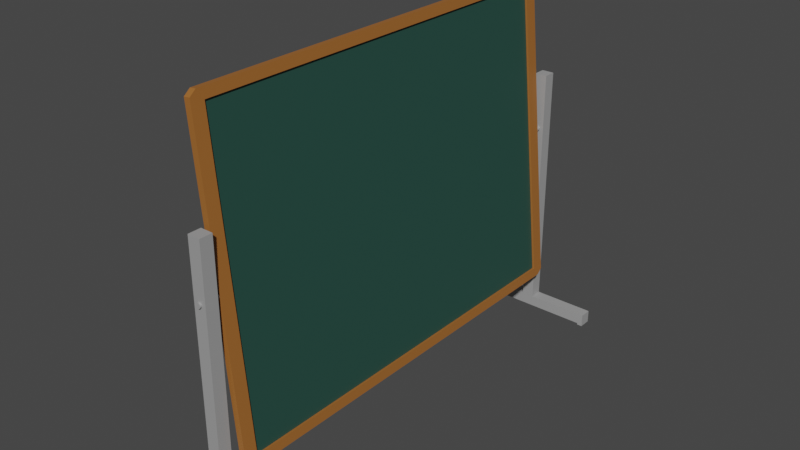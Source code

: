# Source: Lavagna.blend  (saved by Blender 3.3.6; exported with 4.5.12 LTS)
import bpy
from mathutils import Matrix  # noqa: F401  (used for matrix-valued properties, if any)

bpy.ops.wm.read_factory_settings(use_empty=True)
scene = bpy.context.scene
scene.name = 'Scene'

# ---- collections
col_collection = bpy.data.collections.new('Collection'); scene.collection.children.link(col_collection)

# ---- materials (node trees are filled in below, after node groups)
mat_legno = bpy.data.materials.new('Legno')
mat_legno.use_transparent_shadow = False
mat_grigio = bpy.data.materials.new('Grigio')
mat_grigio.use_transparent_shadow = False
mat_lavagna = bpy.data.materials.new('Lavagna')
mat_lavagna.alpha_threshold = 0.0
mat_lavagna.use_transparent_shadow = False
mat_lavagna.roughness = 0.5
mat_lavagna.line_color = (0.0, 0.0, 0.0, 1.0)

# ---- material node trees
mat_legno.use_nodes = True; mat_legno.node_tree.nodes.clear()
_N = mat_legno.node_tree.nodes; _L = mat_legno.node_tree.links
n0 = _N.new('ShaderNodeBsdfPrincipled'); n0.name = 'Principled BSDF'; n0.location = (10, 300)
n0.distribution = 'GGX'
n0.subsurface_method = 'RANDOM_WALK_SKIN'
n0.inputs[0].default_value = (0.3564, 0.1329, 0.02843, 1.0)
n0.inputs[3].default_value = 1.45
n0.inputs[27].default_value = (0.0, 0.0, 0.0, 1.0)
n0.inputs[28].default_value = 1.0
n1 = _N.new('ShaderNodeOutputMaterial'); n1.name = 'Material Output'; n1.location = (300, 300)
_L.new(n0.outputs[0], n1.inputs[0])
n1.is_active_output = True
mat_grigio.use_nodes = True; mat_grigio.node_tree.nodes.clear()
_N = mat_grigio.node_tree.nodes; _L = mat_grigio.node_tree.links
n0 = _N.new('ShaderNodeBsdfPrincipled'); n0.name = 'Principled BSDF'; n0.location = (10, 300)
n0.distribution = 'GGX'
n0.subsurface_method = 'RANDOM_WALK_SKIN'
n0.inputs[0].default_value = (0.3467, 0.3467, 0.3467, 1.0)
n0.inputs[3].default_value = 1.45
n0.inputs[27].default_value = (0.0, 0.0, 0.0, 1.0)
n0.inputs[28].default_value = 1.0
n1 = _N.new('ShaderNodeOutputMaterial'); n1.name = 'Material Output'; n1.location = (300, 300)
_L.new(n0.outputs[0], n1.inputs[0])
n1.is_active_output = True
mat_lavagna.use_nodes = True; mat_lavagna.node_tree.nodes.clear()
_N = mat_lavagna.node_tree.nodes; _L = mat_lavagna.node_tree.links
n0 = _N.new('ShaderNodeOutputMaterial'); n0.name = 'Material Output'; n0.location = (300, 300)
n1 = _N.new('ShaderNodeBsdfPrincipled'); n1.name = 'Principled BSDF'; n1.location = (10, 300)
n1.distribution = 'GGX'
n1.subsurface_method = 'RANDOM_WALK_SKIN'
n1.inputs[0].default_value = (0.02029, 0.07227, 0.05613, 1.0)
n1.inputs[3].default_value = 1.45
n1.inputs[27].default_value = (0.0, 0.0, 0.0, 1.0)
n1.inputs[28].default_value = 1.0
_L.new(n1.outputs[0], n0.inputs[0])
n0.is_active_output = True

# ---- world
world_world = bpy.data.worlds.new('World'); scene.world = world_world
world_world.use_nodes = True; world_world.node_tree.nodes.clear()
_N = world_world.node_tree.nodes; _L = world_world.node_tree.links
n0 = _N.new('ShaderNodeOutputWorld'); n0.name = 'World Output'; n0.location = (300, 300)
n1 = _N.new('ShaderNodeBackground'); n1.name = 'Background'; n1.location = (10, 300)
n1.inputs[0].default_value = (0.05088, 0.05088, 0.05088, 1.0)
_L.new(n1.outputs[0], n0.inputs[0])
n0.is_active_output = True
world_world.color = (0.05088, 0.05088, 0.05088)
world_world.use_sun_shadow = False
world_world.sun_shadow_jitter_overblur = 0.0

# ---- meshes
me_cube_001 = bpy.data.meshes.new('Cube.001')
me_cube_001.from_pydata([(0.07077, -1.274, -0.9513), (-0.109, -1.274, 0.9477), (0.07077, 1.274, -0.9513), (-0.109, 1.274, 0.9477), (0.109, -1.274, -0.9477), (-0.07077, -1.274, 0.9513), (0.109, 1.274, -0.9477), (-0.07077, 1.274, 0.9513), (0.08429, 1.274, -0.95), (0.08429, -1.274, -0.95), (-0.09545, -1.274, 0.949), (-0.09545, 1.274, 0.949), (-0.08429, 1.274, 0.95), (0.09545, 1.274, -0.949), (0.09545, -1.274, -0.949), (-0.08429, -1.274, 0.95), (0.07373, 1.356, -0.9825), (0.0766, 1.315, -1.013), (0.07457, 1.327, -0.9914), (0.0766, -1.315, -1.013), (0.07373, -1.356, -0.9825), (0.07457, -1.327, -0.9914), (-0.1119, -1.356, 0.9789), (-0.1148, -1.315, 1.009), (-0.1128, -1.327, 0.9878), (-0.1148, 1.315, 1.009), (-0.1119, 1.356, 0.9789), (-0.1128, 1.327, 0.9878), (-0.07373, 1.356, 0.9825), (-0.0766, 1.315, 1.013), (-0.07457, 1.327, 0.9914), (0.1148, 1.315, -1.009), (0.1119, 1.356, -0.9789), (0.1128, 1.327, -0.9878), (0.1119, -1.356, -0.9789), (0.1148, -1.315, -1.009), (0.1128, -1.327, -0.9878), (-0.0766, -1.315, 1.013), (-0.07373, -1.356, 0.9825), (-0.07457, -1.327, 0.9914)], [], [(1, 3, 11, 10), (17, 31, 35, 19), (7, 5, 15, 12), (3, 1, 24, 23, 25, 27), (2, 3, 27, 26, 16, 18), (7, 6, 33, 32, 28, 30), (16, 26, 28, 32), (34, 38, 22, 20), (29, 25, 23, 37), (1, 0, 21, 20, 22, 24), (5, 7, 30, 29, 37, 39), (4, 5, 39, 38, 34, 36), (6, 4, 36, 35, 31, 33), (2, 0, 9, 8), (3, 2, 8, 11), (0, 1, 10, 9), (6, 7, 12, 13), (5, 4, 14, 15), (4, 6, 13, 14), (16, 17, 18), (19, 20, 21), (22, 23, 24), (25, 26, 27), (28, 29, 30), (31, 32, 33), (34, 35, 36), (37, 38, 39), (31, 17, 16, 32), (25, 29, 28, 26), (19, 35, 34, 20), (37, 23, 22, 38), (0, 2, 18, 17, 19, 21)])
_uv = me_cube_001.uv_layers.new(name='UVMap')
_uv.uv.foreach_set('vector', [0.6174, 0.007611, 0.6174, 0.2424, 0.6174, 0.2424, 0.6174, 0.007611, 0.125, 0.5037, 0.375, 0.5037, 0.375, 0.7462, 0.125, 0.7462, 0.6174, 0.5076, 0.6174, 0.7424, 0.6174, 0.7424, 0.6174, 0.5076, 0.6174, 0.2424, 0.6174, 0.007611, 0.6223, 0.002652, 0.625, 0.00375, 0.625, 0.2463, 0.6223, 0.2473, 0.3826, 0.2424, 0.6174, 0.2424, 0.6223, 0.2473, 0.6213, 0.25, 0.3787, 0.25, 0.3777, 0.2473, 0.6174, 0.5076, 0.3826, 0.5076, 0.3777, 0.5027, 0.3787, 0.5, 0.6213, 0.5, 0.6223, 0.5027, 0.3787, 0.25, 0.6213, 0.25, 0.6213, 0.5, 0.3787, 0.5, 0.3787, 0.75, 0.6213, 0.75, 0.6213, 1.0, 0.3787, 1.0, 0.625, 0.5037, 0.875, 0.5037, 0.875, 0.7462, 0.625, 0.7462, 0.6174, 0.007611, 0.3826, 0.007611, 0.3777, 0.002652, 0.3787, 0.0, 0.6213, 0.0, 0.6223, 0.002652, 0.6174, 0.7424, 0.6174, 0.5076, 0.6223, 0.5027, 0.625, 0.5037, 0.625, 0.7462, 0.6223, 0.7473, 0.3826, 0.7424, 0.6174, 0.7424, 0.6223, 0.7473, 0.6213, 0.75, 0.3787, 0.75, 0.3777, 0.7473, 0.3826, 0.5076, 0.3826, 0.7424, 0.3777, 0.7473, 0.375, 0.7462, 0.375, 0.5037, 0.3777, 0.5027, 0.3826, 0.2424, 0.3826, 0.007611, 0.3826, 0.007611, 0.3826, 0.2424, 0.6174, 0.2424, 0.3826, 0.2424, 0.3826, 0.2424, 0.6174, 0.2424, 0.3826, 0.007611, 0.6174, 0.007611, 0.6174, 0.007611, 0.3826, 0.007611, 0.3826, 0.5076, 0.6174, 0.5076, 0.6174, 0.5076, 0.3826, 0.5076, 0.6174, 0.7424, 0.3826, 0.7424, 0.3826, 0.7424, 0.6174, 0.7424, 0.3826, 0.7424, 0.3826, 0.5076, 0.3826, 0.5076, 0.3826, 0.7424, 0.125, 0.5, 0.125, 0.5037, 0.125, 0.5027, 0.3769, 0.001875, 0.3787, 0.0, 0.3777, 0.002652, 0.6231, 0.001875, 0.625, 0.00375, 0.6223, 0.002652, 0.6231, 0.2481, 0.6213, 0.25, 0.6223, 0.2473, 0.6231, 0.5019, 0.625, 0.5037, 0.6223, 0.5027, 0.375, 0.5037, 0.375, 0.5, 0.375, 0.5027, 0.375, 0.75, 0.375, 0.7462, 0.375, 0.7473, 0.625, 0.75, 0.6213, 0.75, 0.6223, 0.75, 0.375, 0.5037, 0.125, 0.5037, 0.125, 0.5, 0.375, 0.5, 0.625, 0.25, 0.625, 0.5, 0.6213, 0.5, 0.6213, 0.25, 0.125, 0.7462, 0.375, 0.7462, 0.375, 0.75, 0.125, 0.75, 0.625, 0.75, 0.625, 1.0, 0.6213, 1.0, 0.6213, 0.75, 0.3826, 0.007611, 0.3826, 0.2424, 0.3777, 0.2473, 0.375, 0.2463, 0.375, 0.00375, 0.3777, 0.002652])
me_cube_001.materials.append(mat_legno)
me_cube_001.update()
me_cylinder = bpy.data.meshes.new('Cylinder')
me_cylinder.from_pydata([(-1.502e-16, -1.313, 1.34), (-1.502e-16, -1.475, 1.34), (0.003183, -1.313, 1.339), (0.003183, -1.475, 1.339), (0.006243, -1.313, 1.339), (0.006243, -1.475, 1.339), (0.009063, -1.313, 1.337), (0.009063, -1.475, 1.337), (0.01154, -1.313, 1.335), (0.01154, -1.475, 1.335), (0.01356, -1.313, 1.332), (0.01356, -1.475, 1.332), (0.01507, -1.313, 1.33), (0.01507, -1.475, 1.33), (0.016, -1.313, 1.327), (0.016, -1.475, 1.327), (0.01631, -1.313, 1.323), (0.01631, -1.475, 1.323), (0.016, -1.313, 1.32), (0.016, -1.475, 1.32), (0.01507, -1.313, 1.317), (0.01507, -1.475, 1.317), (0.01356, -1.313, 1.314), (0.01356, -1.475, 1.314), (0.01154, -1.313, 1.312), (0.01154, -1.475, 1.312), (0.009063, -1.313, 1.31), (0.009063, -1.475, 1.31), (0.006243, -1.313, 1.308), (0.006243, -1.475, 1.308), (0.003183, -1.313, 1.307), (0.003183, -1.475, 1.307), (-1.502e-16, -1.313, 1.307), (-1.502e-16, -1.475, 1.307), (-0.003183, -1.313, 1.307), (-0.003183, -1.475, 1.307), (-0.006243, -1.313, 1.308), (-0.006243, -1.475, 1.308), (-0.009063, -1.313, 1.31), (-0.009063, -1.475, 1.31), (-0.01154, -1.313, 1.312), (-0.01154, -1.475, 1.312), (-0.01356, -1.313, 1.314), (-0.01356, -1.475, 1.314), (-0.01507, -1.313, 1.317), (-0.01507, -1.475, 1.317), (-0.016, -1.313, 1.32), (-0.016, -1.475, 1.32), (-0.01631, -1.313, 1.323), (-0.01631, -1.475, 1.323), (-0.016, -1.313, 1.327), (-0.016, -1.475, 1.327), (-0.01507, -1.313, 1.33), (-0.01507, -1.475, 1.33), (-0.01356, -1.313, 1.332), (-0.01356, -1.475, 1.332), (-0.01154, -1.313, 1.335), (-0.01154, -1.475, 1.335), (-0.009063, -1.313, 1.337), (-0.009063, -1.475, 1.337), (-0.006243, -1.313, 1.339), (-0.006243, -1.475, 1.339), (-0.003183, -1.313, 1.339), (-0.003183, -1.475, 1.339), (-0.03972, -1.463, 0.009855), (-0.03972, -1.463, 1.686), (-0.03972, -1.383, 0.009855), (-0.03972, -1.383, 1.686), (0.03972, -1.463, 0.009855), (0.03972, -1.463, 1.686), (0.03972, -1.383, 0.009855), (0.03972, -1.383, 1.686), (-0.03972, -1.463, 0.08016), (-0.03972, -1.383, 0.08016), (0.03972, -1.383, 0.08016), (0.03972, -1.463, 0.08016), (0.4414, -1.383, 0.08016), (0.4414, -1.383, 0.009855), (0.4414, -1.463, 0.009855), (0.4414, -1.463, 0.08016), (-0.4414, -1.383, 0.009855), (-0.4414, -1.463, 0.009855), (-0.4414, -1.383, 0.08016), (-0.4414, -1.463, 0.08016), (-0.4074, -1.463, 0.009855), (-0.4074, -1.383, 0.009855), (-0.4074, -1.383, 0.08016), (-0.4074, -1.463, 0.08016), (0.4074, -1.463, 0.009855), (0.4074, -1.463, 0.08016), (0.4074, -1.383, 0.009855), (0.4074, -1.383, 0.08016), (0.4414, -1.463, -0.0007026), (0.4414, -1.383, -0.0007026), (0.4074, -1.463, -0.0007026), (0.4074, -1.383, -0.0007026), (-0.4414, -1.383, -0.0007026), (-0.4414, -1.463, -0.0007026), (-0.4074, -1.463, -0.0007026), (-0.4074, -1.383, -0.0007026), (-0.03972, -1.463, 1.357), (-0.03972, -1.383, 1.357), (0.03972, -1.383, 1.357), (0.03972, -1.463, 1.357), (-0.03972, -1.383, 1.289), (0.03972, -1.383, 1.289), (0.03972, -1.463, 1.289), (-0.03972, -1.463, 1.289), (-1.502e-16, 1.319, 1.34), (-1.502e-16, 1.48, 1.34), (0.003183, 1.319, 1.339), (0.003183, 1.48, 1.339), (0.006243, 1.319, 1.339), (0.006243, 1.48, 1.339), (0.009063, 1.319, 1.337), (0.009063, 1.48, 1.337), (0.01154, 1.319, 1.335), (0.01154, 1.48, 1.335), (0.01356, 1.319, 1.332), (0.01356, 1.48, 1.332), (0.01507, 1.319, 1.33), (0.01507, 1.48, 1.33), (0.016, 1.319, 1.327), (0.016, 1.48, 1.327), (0.01631, 1.319, 1.323), (0.01631, 1.48, 1.323), (0.016, 1.319, 1.32), (0.016, 1.48, 1.32), (0.01507, 1.319, 1.317), (0.01507, 1.48, 1.317), (0.01356, 1.319, 1.314), (0.01356, 1.48, 1.314), (0.01154, 1.319, 1.312), (0.01154, 1.48, 1.312), (0.009063, 1.319, 1.31), (0.009063, 1.48, 1.31), (0.006243, 1.319, 1.308), (0.006243, 1.48, 1.308), (0.003183, 1.319, 1.307), (0.003183, 1.48, 1.307), (-1.502e-16, 1.319, 1.307), (-1.502e-16, 1.48, 1.307), (-0.003183, 1.319, 1.307), (-0.003183, 1.48, 1.307), (-0.006243, 1.319, 1.308), (-0.006243, 1.48, 1.308), (-0.009063, 1.319, 1.31), (-0.009063, 1.48, 1.31), (-0.01154, 1.319, 1.312), (-0.01154, 1.48, 1.312), (-0.01356, 1.319, 1.314), (-0.01356, 1.48, 1.314), (-0.01507, 1.319, 1.317), (-0.01507, 1.48, 1.317), (-0.016, 1.319, 1.32), (-0.016, 1.48, 1.32), (-0.01631, 1.319, 1.323), (-0.01631, 1.48, 1.323), (-0.016, 1.319, 1.327), (-0.016, 1.48, 1.327), (-0.01507, 1.319, 1.33), (-0.01507, 1.48, 1.33), (-0.01356, 1.319, 1.332), (-0.01356, 1.48, 1.332), (-0.01154, 1.319, 1.335), (-0.01154, 1.48, 1.335), (-0.009063, 1.319, 1.337), (-0.009063, 1.48, 1.337), (-0.006243, 1.319, 1.339), (-0.006243, 1.48, 1.339), (-0.003183, 1.319, 1.339), (-0.003183, 1.48, 1.339), (-0.03972, 1.469, 0.009856), (-0.03972, 1.469, 1.686), (-0.03972, 1.389, 0.009856), (-0.03972, 1.389, 1.686), (0.03972, 1.469, 0.009856), (0.03972, 1.469, 1.686), (0.03972, 1.389, 0.009856), (0.03972, 1.389, 1.686), (-0.03972, 1.469, 0.08016), (-0.03972, 1.389, 0.08016), (0.03972, 1.389, 0.08016), (0.03972, 1.469, 0.08016), (0.4414, 1.389, 0.08016), (0.4414, 1.389, 0.009856), (0.4414, 1.469, 0.009856), (0.4414, 1.469, 0.08016), (-0.4414, 1.389, 0.009856), (-0.4414, 1.469, 0.009856), (-0.4414, 1.389, 0.08016), (-0.4414, 1.469, 0.08016), (-0.4074, 1.469, 0.009856), (-0.4074, 1.389, 0.009856), (-0.4074, 1.389, 0.08016), (-0.4074, 1.469, 0.08016), (0.4074, 1.469, 0.009856), (0.4074, 1.469, 0.08016), (0.4074, 1.389, 0.009856), (0.4074, 1.389, 0.08016), (0.4414, 1.469, -0.0007023), (0.4414, 1.389, -0.0007023), (0.4074, 1.469, -0.0007023), (0.4074, 1.389, -0.0007023), (-0.4414, 1.389, -0.0007023), (-0.4414, 1.469, -0.0007023), (-0.4074, 1.469, -0.0007023), (-0.4074, 1.389, -0.0007023), (-0.03972, 1.469, 1.357), (-0.03972, 1.389, 1.357), (0.03972, 1.389, 1.357), (0.03972, 1.469, 1.357), (-0.03972, 1.389, 1.289), (0.03972, 1.389, 1.289), (0.03972, 1.469, 1.289), (-0.03972, 1.469, 1.289)], [], [(0, 1, 3, 2), (2, 3, 5, 4), (4, 5, 7, 6), (6, 7, 9, 8), (8, 9, 11, 10), (10, 11, 13, 12), (12, 13, 15, 14), (14, 15, 17, 16), (16, 17, 19, 18), (18, 19, 21, 20), (20, 21, 23, 22), (22, 23, 25, 24), (24, 25, 27, 26), (26, 27, 29, 28), (28, 29, 31, 30), (30, 31, 33, 32), (32, 33, 35, 34), (34, 35, 37, 36), (36, 37, 39, 38), (38, 39, 41, 40), (40, 41, 43, 42), (42, 43, 45, 44), (44, 45, 47, 46), (46, 47, 49, 48), (48, 49, 51, 50), (50, 51, 53, 52), (52, 53, 55, 54), (54, 55, 57, 56), (56, 57, 59, 58), (58, 59, 61, 60), (3, 1, 63, 61, 59, 57, 55, 53, 51, 49, 47, 45, 43, 41, 39, 37, 35, 33, 31, 29, 27, 25, 23, 21, 19, 17, 15, 13, 11, 9, 7, 5), (60, 61, 63, 62), (62, 63, 1, 0), (0, 2, 4, 6, 8, 10, 12, 14, 16, 18, 20, 22, 24, 26, 28, 30, 32, 34, 36, 38, 40, 42, 44, 46, 48, 50, 52, 54, 56, 58, 60, 62), (100, 65, 67, 101), (101, 67, 71, 102), (102, 71, 69, 103), (103, 69, 65, 100), (66, 70, 68, 64), (71, 67, 65, 69), (68, 75, 72, 64), (89, 88, 78, 79), (66, 73, 74, 70), (84, 81, 97, 98), (77, 76, 79, 78), (85, 84, 98, 99), (90, 91, 76, 77), (91, 89, 79, 76), (81, 83, 82, 80), (86, 85, 80, 82), (84, 87, 83, 81), (87, 86, 82, 83), (72, 73, 86, 87), (64, 72, 87, 84), (73, 66, 85, 86), (66, 64, 84, 85), (74, 75, 89, 91), (70, 74, 91, 90), (68, 70, 90, 88), (75, 68, 88, 89), (99, 98, 97, 96), (94, 95, 93, 92), (77, 78, 92, 93), (88, 90, 95, 94), (81, 80, 96, 97), (80, 85, 99, 96), (90, 77, 93, 95), (78, 88, 94, 92), (106, 103, 100, 107), (105, 102, 103, 106), (104, 101, 102, 105), (107, 100, 101, 104), (72, 107, 104, 73), (73, 104, 105, 74), (74, 105, 106, 75), (75, 106, 107, 72), (108, 110, 111, 109), (110, 112, 113, 111), (112, 114, 115, 113), (114, 116, 117, 115), (116, 118, 119, 117), (118, 120, 121, 119), (120, 122, 123, 121), (122, 124, 125, 123), (124, 126, 127, 125), (126, 128, 129, 127), (128, 130, 131, 129), (130, 132, 133, 131), (132, 134, 135, 133), (134, 136, 137, 135), (136, 138, 139, 137), (138, 140, 141, 139), (140, 142, 143, 141), (142, 144, 145, 143), (144, 146, 147, 145), (146, 148, 149, 147), (148, 150, 151, 149), (150, 152, 153, 151), (152, 154, 155, 153), (154, 156, 157, 155), (156, 158, 159, 157), (158, 160, 161, 159), (160, 162, 163, 161), (162, 164, 165, 163), (164, 166, 167, 165), (166, 168, 169, 167), (111, 113, 115, 117, 119, 121, 123, 125, 127, 129, 131, 133, 135, 137, 139, 141, 143, 145, 147, 149, 151, 153, 155, 157, 159, 161, 163, 165, 167, 169, 171, 109), (168, 170, 171, 169), (170, 108, 109, 171), (108, 170, 168, 166, 164, 162, 160, 158, 156, 154, 152, 150, 148, 146, 144, 142, 140, 138, 136, 134, 132, 130, 128, 126, 124, 122, 120, 118, 116, 114, 112, 110), (208, 209, 175, 173), (209, 210, 179, 175), (210, 211, 177, 179), (211, 208, 173, 177), (174, 172, 176, 178), (179, 177, 173, 175), (176, 172, 180, 183), (197, 187, 186, 196), (174, 178, 182, 181), (192, 206, 205, 189), (185, 186, 187, 184), (193, 207, 206, 192), (198, 185, 184, 199), (199, 184, 187, 197), (189, 188, 190, 191), (194, 190, 188, 193), (192, 189, 191, 195), (195, 191, 190, 194), (180, 195, 194, 181), (172, 192, 195, 180), (181, 194, 193, 174), (174, 193, 192, 172), (182, 199, 197, 183), (178, 198, 199, 182), (176, 196, 198, 178), (183, 197, 196, 176), (207, 204, 205, 206), (202, 200, 201, 203), (185, 201, 200, 186), (196, 202, 203, 198), (189, 205, 204, 188), (188, 204, 207, 193), (198, 203, 201, 185), (186, 200, 202, 196), (214, 215, 208, 211), (213, 214, 211, 210), (212, 213, 210, 209), (215, 212, 209, 208), (180, 181, 212, 215), (181, 182, 213, 212), (182, 183, 214, 213), (183, 180, 215, 214)])
_uv = me_cylinder.uv_layers.new(name='UVMap')
_uv.uv.foreach_set('vector', [1.0, 0.5, 1.0, 1.0, 0.9688, 1.0, 0.9688, 0.5, 0.9688, 0.5, 0.9688, 1.0, 0.9375, 1.0, 0.9375, 0.5, 0.9375, 0.5, 0.9375, 1.0, 0.9062, 1.0, 0.9062, 0.5, 0.9062, 0.5, 0.9062, 1.0, 0.875, 1.0, 0.875, 0.5, 0.875, 0.5, 0.875, 1.0, 0.8438, 1.0, 0.8438, 0.5, 0.8438, 0.5, 0.8438, 1.0, 0.8125, 1.0, 0.8125, 0.5, 0.8125, 0.5, 0.8125, 1.0, 0.7812, 1.0, 0.7812, 0.5, 0.7812, 0.5, 0.7812, 1.0, 0.75, 1.0, 0.75, 0.5, 0.75, 0.5, 0.75, 1.0, 0.7188, 1.0, 0.7188, 0.5, 0.7188, 0.5, 0.7188, 1.0, 0.6875, 1.0, 0.6875, 0.5, 0.6875, 0.5, 0.6875, 1.0, 0.6562, 1.0, 0.6562, 0.5, 0.6562, 0.5, 0.6562, 1.0, 0.625, 1.0, 0.625, 0.5, 0.625, 0.5, 0.625, 1.0, 0.5938, 1.0, 0.5938, 0.5, 0.5938, 0.5, 0.5938, 1.0, 0.5625, 1.0, 0.5625, 0.5, 0.5625, 0.5, 0.5625, 1.0, 0.5312, 1.0, 0.5312, 0.5, 0.5312, 0.5, 0.5312, 1.0, 0.5, 1.0, 0.5, 0.5, 0.5, 0.5, 0.5, 1.0, 0.4688, 1.0, 0.4688, 0.5, 0.4688, 0.5, 0.4688, 1.0, 0.4375, 1.0, 0.4375, 0.5, 0.4375, 0.5, 0.4375, 1.0, 0.4062, 1.0, 0.4062, 0.5, 0.4062, 0.5, 0.4062, 1.0, 0.375, 1.0, 0.375, 0.5, 0.375, 0.5, 0.375, 1.0, 0.3438, 1.0, 0.3438, 0.5, 0.3438, 0.5, 0.3438, 1.0, 0.3125, 1.0, 0.3125, 0.5, 0.3125, 0.5, 0.3125, 1.0, 0.2812, 1.0, 0.2812, 0.5, 0.2812, 0.5, 0.2812, 1.0, 0.25, 1.0, 0.25, 0.5, 0.25, 0.5, 0.25, 1.0, 0.2188, 1.0, 0.2188, 0.5, 0.2188, 0.5, 0.2188, 1.0, 0.1875, 1.0, 0.1875, 0.5, 0.1875, 0.5, 0.1875, 1.0, 0.1562, 1.0, 0.1562, 0.5, 0.1562, 0.5, 0.1562, 1.0, 0.125, 1.0, 0.125, 0.5, 0.125, 0.5, 0.125, 1.0, 0.09375, 1.0, 0.09375, 0.5, 0.09375, 0.5, 0.09375, 1.0, 0.0625, 1.0, 0.0625, 0.5, 0.2968, 0.4854, 0.25, 0.49, 0.2032, 0.4854, 0.1582, 0.4717, 0.1167, 0.4496, 0.08029, 0.4197, 0.05045, 0.3833, 0.02827, 0.3418, 0.01461, 0.2968, 0.01, 0.25, 0.01461, 0.2032, 0.02827, 0.1582, 0.05045, 0.1167, 0.08029, 0.08029, 0.1167, 0.05045, 0.1582, 0.02827, 0.2032, 0.01461, 0.25, 0.01, 0.2968, 0.01461, 0.3418, 0.02827, 0.3833, 0.05045, 0.4197, 0.08029, 0.4496, 0.1167, 0.4717, 0.1582, 0.4854, 0.2032, 0.49, 0.25, 0.4854, 0.2968, 0.4717, 0.3418, 0.4496, 0.3833, 0.4197, 0.4197, 0.3833, 0.4496, 0.3418, 0.4717, 0.0625, 0.5, 0.0625, 1.0, 0.03125, 1.0, 0.03125, 0.5, 0.03125, 0.5, 0.03125, 1.0, 0.0, 1.0, 0.0, 0.5, 0.75, 0.49, 0.7968, 0.4854, 0.8418, 0.4717, 0.8833, 0.4496, 0.9197, 0.4197, 0.9496, 0.3833, 0.9717, 0.3418, 0.9854, 0.2968, 0.99, 0.25, 0.9854, 0.2032, 0.9717, 0.1582, 0.9496, 0.1167, 0.9197, 0.08029, 0.8833, 0.05045, 0.8418, 0.02827, 0.7968, 0.01461, 0.75, 0.01, 0.7032, 0.01461, 0.6582, 0.02827, 0.6167, 0.05045, 0.5803, 0.08029, 0.5504, 0.1167, 0.5283, 0.1582, 0.5146, 0.2032, 0.51, 0.25, 0.5146, 0.2968, 0.5283, 0.3418, 0.5504, 0.3833, 0.5803, 0.4197, 0.6167, 0.4496, 0.6582, 0.4717, 0.7032, 0.4854, 0.5625, 0.0, 0.625, 0.0, 0.625, 0.25, 0.5625, 0.25, 0.5625, 0.25, 0.625, 0.25, 0.625, 0.5, 0.5625, 0.5, 0.5625, 0.5, 0.625, 0.5, 0.625, 0.75, 0.5625, 0.75, 0.5625, 0.75, 0.625, 0.75, 0.625, 1.0, 0.5625, 1.0, 0.125, 0.5, 0.375, 0.5, 0.375, 0.75, 0.125, 0.75, 0.625, 0.5, 0.875, 0.5, 0.875, 0.75, 0.625, 0.75, 0.375, 0.75, 0.5, 0.75, 0.5, 1.0, 0.375, 1.0, 0.5, 0.75, 0.375, 0.75, 0.375, 0.75, 0.5, 0.75, 0.375, 0.25, 0.5, 0.25, 0.5, 0.5, 0.375, 0.5, 0.375, 1.0, 0.375, 1.0, 0.375, 1.0, 0.375, 1.0, 0.375, 0.5, 0.5, 0.5, 0.5, 0.75, 0.375, 0.75, 0.125, 0.5, 0.125, 0.75, 0.125, 0.75, 0.125, 0.5, 0.375, 0.5, 0.5, 0.5, 0.5, 0.5, 0.375, 0.5, 0.5, 0.5, 0.5, 0.75, 0.5, 0.75, 0.5, 0.5, 0.375, 0.0, 0.5, 0.0, 0.5, 0.25, 0.375, 0.25, 0.5, 0.25, 0.375, 0.25, 0.375, 0.25, 0.5, 0.25, 0.375, 1.0, 0.5, 1.0, 0.5, 1.0, 0.375, 1.0, 0.5, 0.0, 0.5, 0.25, 0.5, 0.25, 0.5, 0.0, 0.5, 0.0, 0.5, 0.25, 0.5, 0.25, 0.5, 0.0, 0.375, 1.0, 0.5, 1.0, 0.5, 1.0, 0.375, 1.0, 0.5, 0.25, 0.375, 0.25, 0.375, 0.25, 0.5, 0.25, 0.125, 0.5, 0.125, 0.75, 0.125, 0.75, 0.125, 0.5, 0.5, 0.5, 0.5, 0.75, 0.5, 0.75, 0.5, 0.5, 0.375, 0.5, 0.5, 0.5, 0.5, 0.5, 0.375, 0.5, 0.375, 0.75, 0.375, 0.5, 0.375, 0.5, 0.375, 0.75, 0.5, 0.75, 0.375, 0.75, 0.375, 0.75, 0.5, 0.75, 0.125, 0.5, 0.125, 0.75, 0.125, 0.75, 0.125, 0.5, 0.375, 0.75, 0.375, 0.5, 0.375, 0.5, 0.375, 0.75, 0.375, 0.5, 0.375, 0.75, 0.375, 0.75, 0.375, 0.5, 0.375, 0.75, 0.375, 0.5, 0.375, 0.5, 0.375, 0.75, 0.375, 0.0, 0.375, 0.25, 0.375, 0.25, 0.375, 0.0, 0.375, 0.25, 0.375, 0.25, 0.375, 0.25, 0.375, 0.25, 0.375, 0.5, 0.375, 0.5, 0.375, 0.5, 0.375, 0.5, 0.375, 0.75, 0.375, 0.75, 0.375, 0.75, 0.375, 0.75, 0.5312, 0.75, 0.5625, 0.75, 0.5625, 1.0, 0.5312, 1.0, 0.5312, 0.5, 0.5625, 0.5, 0.5625, 0.75, 0.5312, 0.75, 0.5312, 0.25, 0.5625, 0.25, 0.5625, 0.5, 0.5312, 0.5, 0.5312, 0.0, 0.5625, 0.0, 0.5625, 0.25, 0.5312, 0.25, 0.5, 0.0, 0.5312, 0.0, 0.5312, 0.25, 0.5, 0.25, 0.5, 0.25, 0.5312, 0.25, 0.5312, 0.5, 0.5, 0.5, 0.5, 0.5, 0.5312, 0.5, 0.5312, 0.75, 0.5, 0.75, 0.5, 0.75, 0.5312, 0.75, 0.5312, 1.0, 0.5, 1.0, 1.0, 0.5, 0.9688, 0.5, 0.9688, 1.0, 1.0, 1.0, 0.9688, 0.5, 0.9375, 0.5, 0.9375, 1.0, 0.9688, 1.0, 0.9375, 0.5, 0.9062, 0.5, 0.9062, 1.0, 0.9375, 1.0, 0.9062, 0.5, 0.875, 0.5, 0.875, 1.0, 0.9062, 1.0, 0.875, 0.5, 0.8438, 0.5, 0.8438, 1.0, 0.875, 1.0, 0.8438, 0.5, 0.8125, 0.5, 0.8125, 1.0, 0.8438, 1.0, 0.8125, 0.5, 0.7812, 0.5, 0.7812, 1.0, 0.8125, 1.0, 0.7812, 0.5, 0.75, 0.5, 0.75, 1.0, 0.7812, 1.0, 0.75, 0.5, 0.7188, 0.5, 0.7188, 1.0, 0.75, 1.0, 0.7188, 0.5, 0.6875, 0.5, 0.6875, 1.0, 0.7188, 1.0, 0.6875, 0.5, 0.6562, 0.5, 0.6562, 1.0, 0.6875, 1.0, 0.6562, 0.5, 0.625, 0.5, 0.625, 1.0, 0.6562, 1.0, 0.625, 0.5, 0.5938, 0.5, 0.5938, 1.0, 0.625, 1.0, 0.5938, 0.5, 0.5625, 0.5, 0.5625, 1.0, 0.5938, 1.0, 0.5625, 0.5, 0.5312, 0.5, 0.5312, 1.0, 0.5625, 1.0, 0.5312, 0.5, 0.5, 0.5, 0.5, 1.0, 0.5312, 1.0, 0.5, 0.5, 0.4688, 0.5, 0.4688, 1.0, 0.5, 1.0, 0.4688, 0.5, 0.4375, 0.5, 0.4375, 1.0, 0.4688, 1.0, 0.4375, 0.5, 0.4062, 0.5, 0.4062, 1.0, 0.4375, 1.0, 0.4062, 0.5, 0.375, 0.5, 0.375, 1.0, 0.4062, 1.0, 0.375, 0.5, 0.3438, 0.5, 0.3438, 1.0, 0.375, 1.0, 0.3438, 0.5, 0.3125, 0.5, 0.3125, 1.0, 0.3438, 1.0, 0.3125, 0.5, 0.2812, 0.5, 0.2812, 1.0, 0.3125, 1.0, 0.2812, 0.5, 0.25, 0.5, 0.25, 1.0, 0.2812, 1.0, 0.25, 0.5, 0.2188, 0.5, 0.2188, 1.0, 0.25, 1.0, 0.2188, 0.5, 0.1875, 0.5, 0.1875, 1.0, 0.2188, 1.0, 0.1875, 0.5, 0.1562, 0.5, 0.1562, 1.0, 0.1875, 1.0, 0.1562, 0.5, 0.125, 0.5, 0.125, 1.0, 0.1562, 1.0, 0.125, 0.5, 0.09375, 0.5, 0.09375, 1.0, 0.125, 1.0, 0.09375, 0.5, 0.0625, 0.5, 0.0625, 1.0, 0.09375, 1.0, 0.2968, 0.4854, 0.3418, 0.4717, 0.3833, 0.4496, 0.4197, 0.4197, 0.4496, 0.3833, 0.4717, 0.3418, 0.4854, 0.2968, 0.49, 0.25, 0.4854, 0.2032, 0.4717, 0.1582, 0.4496, 0.1167, 0.4197, 0.08029, 0.3833, 0.05045, 0.3418, 0.02827, 0.2968, 0.01461, 0.25, 0.01, 0.2032, 0.01461, 0.1582, 0.02827, 0.1167, 0.05045, 0.08029, 0.08029, 0.05045, 0.1167, 0.02827, 0.1582, 0.01461, 0.2032, 0.01, 0.25, 0.01461, 0.2968, 0.02827, 0.3418, 0.05045, 0.3833, 0.08029, 0.4197, 0.1167, 0.4496, 0.1582, 0.4717, 0.2032, 0.4854, 0.25, 0.49, 0.0625, 0.5, 0.03125, 0.5, 0.03125, 1.0, 0.0625, 1.0, 0.03125, 0.5, 0.0, 0.5, 0.0, 1.0, 0.03125, 1.0, 0.75, 0.49, 0.7032, 0.4854, 0.6582, 0.4717, 0.6167, 0.4496, 0.5803, 0.4197, 0.5504, 0.3833, 0.5283, 0.3418, 0.5146, 0.2968, 0.51, 0.25, 0.5146, 0.2032, 0.5283, 0.1582, 0.5504, 0.1167, 0.5803, 0.08029, 0.6167, 0.05045, 0.6582, 0.02827, 0.7032, 0.01461, 0.75, 0.01, 0.7968, 0.01461, 0.8418, 0.02827, 0.8833, 0.05045, 0.9197, 0.08029, 0.9496, 0.1167, 0.9717, 0.1582, 0.9854, 0.2032, 0.99, 0.25, 0.9854, 0.2968, 0.9717, 0.3418, 0.9496, 0.3833, 0.9197, 0.4197, 0.8833, 0.4496, 0.8418, 0.4717, 0.7968, 0.4854, 0.5625, 0.0, 0.5625, 0.25, 0.625, 0.25, 0.625, 0.0, 0.5625, 0.25, 0.5625, 0.5, 0.625, 0.5, 0.625, 0.25, 0.5625, 0.5, 0.5625, 0.75, 0.625, 0.75, 0.625, 0.5, 0.5625, 0.75, 0.5625, 1.0, 0.625, 1.0, 0.625, 0.75, 0.125, 0.5, 0.125, 0.75, 0.375, 0.75, 0.375, 0.5, 0.625, 0.5, 0.625, 0.75, 0.875, 0.75, 0.875, 0.5, 0.375, 0.75, 0.375, 1.0, 0.5, 1.0, 0.5, 0.75, 0.5, 0.75, 0.5, 0.75, 0.375, 0.75, 0.375, 0.75, 0.375, 0.25, 0.375, 0.5, 0.5, 0.5, 0.5, 0.25, 0.375, 1.0, 0.375, 1.0, 0.375, 1.0, 0.375, 1.0, 0.375, 0.5, 0.375, 0.75, 0.5, 0.75, 0.5, 0.5, 0.125, 0.5, 0.125, 0.5, 0.125, 0.75, 0.125, 0.75, 0.375, 0.5, 0.375, 0.5, 0.5, 0.5, 0.5, 0.5, 0.5, 0.5, 0.5, 0.5, 0.5, 0.75, 0.5, 0.75, 0.375, 0.0, 0.375, 0.25, 0.5, 0.25, 0.5, 0.0, 0.5, 0.25, 0.5, 0.25, 0.375, 0.25, 0.375, 0.25, 0.375, 1.0, 0.375, 1.0, 0.5, 1.0, 0.5, 1.0, 0.5, 0.0, 0.5, 0.0, 0.5, 0.25, 0.5, 0.25, 0.5, 0.0, 0.5, 0.0, 0.5, 0.25, 0.5, 0.25, 0.375, 1.0, 0.375, 1.0, 0.5, 1.0, 0.5, 1.0, 0.5, 0.25, 0.5, 0.25, 0.375, 0.25, 0.375, 0.25, 0.125, 0.5, 0.125, 0.5, 0.125, 0.75, 0.125, 0.75, 0.5, 0.5, 0.5, 0.5, 0.5, 0.75, 0.5, 0.75, 0.375, 0.5, 0.375, 0.5, 0.5, 0.5, 0.5, 0.5, 0.375, 0.75, 0.375, 0.75, 0.375, 0.5, 0.375, 0.5, 0.5, 0.75, 0.5, 0.75, 0.375, 0.75, 0.375, 0.75, 0.125, 0.5, 0.125, 0.5, 0.125, 0.75, 0.125, 0.75, 0.375, 0.75, 0.375, 0.75, 0.375, 0.5, 0.375, 0.5, 0.375, 0.5, 0.375, 0.5, 0.375, 0.75, 0.375, 0.75, 0.375, 0.75, 0.375, 0.75, 0.375, 0.5, 0.375, 0.5, 0.375, 0.0, 0.375, 0.0, 0.375, 0.25, 0.375, 0.25, 0.375, 0.25, 0.375, 0.25, 0.375, 0.25, 0.375, 0.25, 0.375, 0.5, 0.375, 0.5, 0.375, 0.5, 0.375, 0.5, 0.375, 0.75, 0.375, 0.75, 0.375, 0.75, 0.375, 0.75, 0.5312, 0.75, 0.5312, 1.0, 0.5625, 1.0, 0.5625, 0.75, 0.5312, 0.5, 0.5312, 0.75, 0.5625, 0.75, 0.5625, 0.5, 0.5312, 0.25, 0.5312, 0.5, 0.5625, 0.5, 0.5625, 0.25, 0.5312, 0.0, 0.5312, 0.25, 0.5625, 0.25, 0.5625, 0.0, 0.5, 0.0, 0.5, 0.25, 0.5312, 0.25, 0.5312, 0.0, 0.5, 0.25, 0.5, 0.5, 0.5312, 0.5, 0.5312, 0.25, 0.5, 0.5, 0.5, 0.75, 0.5312, 0.75, 0.5312, 0.5, 0.5, 0.75, 0.5, 1.0, 0.5312, 1.0, 0.5312, 0.75])
me_cylinder.materials.append(mat_grigio)
me_cylinder.update()
me_cube_002 = bpy.data.meshes.new('Cube.002')
me_cube_002.from_pydata([(0.08429, 1.276, 0.3734), (0.08429, -1.271, 0.3734), (-0.09545, -1.271, 2.272), (-0.09545, 1.276, 2.272), (-0.08429, 1.276, 2.273), (0.09545, 1.276, 0.3745), (0.09545, -1.271, 0.3745), (-0.08429, -1.271, 2.273)], [], [(1, 2, 3, 0), (5, 4, 7, 6)])
_uv = me_cube_002.uv_layers.new(name='UVMap')
_uv.uv.foreach_set('vector', [0.3826, 0.007611, 0.6174, 0.007611, 0.6174, 0.2424, 0.3826, 0.2424, 0.3826, 0.5076, 0.6174, 0.5076, 0.6174, 0.7424, 0.3826, 0.7424])
me_cube_002.materials.append(mat_lavagna)
me_cube_002.update()

# ---- objects
ob_cornice = bpy.data.objects.new('Cornice', me_cube_001)
ob_pali = bpy.data.objects.new('Pali', me_cylinder)
ob_lavagna_001 = bpy.data.objects.new('Lavagna.001', me_cube_002)

# ---- transforms, parenting, visibility, modifiers, constraints
ob_cornice.location = (1.656e-08, 0.002889, 1.323)
ob_pali.location = (0.0, 0.0, 0.0)
ob_lavagna_001.parent = ob_cornice
ob_lavagna_001.matrix_parent_inverse = Matrix(((1.0, -0.0, 0.0, -1.656e-08), (-0.0, 1.0, -0.0, -0.002889), (0.0, -0.0, 1.0, -1.323), (-0.0, 0.0, -0.0, 1.0)))
ob_lavagna_001.location = (0.0, 0.0, 0.0)

# ---- collection membership
col_collection.objects.link(ob_cornice)
col_collection.objects.link(ob_pali)
col_collection.objects.link(ob_lavagna_001)

# ---- scene / render settings (as saved in the file)
scene.frame_start = 1; scene.frame_end = 250; scene.frame_set(1)
scene.render.engine = 'BLENDER_EEVEE_NEXT'
scene.cycles.sampling_pattern = 'TABULATED_SOBOL'
scene.cycles.use_light_tree = False
scene.view_settings.view_transform = 'Filmic'
bpy.context.view_layer.update()

# ---- added for rendering (the .blend has no active camera and no usable light): camera, sun
cam_auto = bpy.data.cameras.new('AutoCamera')
cam_auto.lens = 50.0
cam_auto.sensor_width = 36.0
cam_auto.clip_end = 1000.0
ob_auto_camera = bpy.data.objects.new('AutoCamera', cam_auto)
scene.collection.objects.link(ob_auto_camera)
ob_auto_camera.location = (3.58028, -4.29345, 4.03202)
ob_auto_camera.rotation_euler = (1.09748, -7.21219e-08, 0.694738)
scene.camera = ob_auto_camera
light_auto_sun = bpy.data.lights.new('AutoSun', 'SUN')
light_auto_sun.energy = 3.0
light_auto_sun.angle = 0.0523599
ob_auto_sun = bpy.data.objects.new('AutoSun', light_auto_sun)
scene.collection.objects.link(ob_auto_sun)
ob_auto_sun.rotation_euler = (0.872665, 0.174533, 0.523599)
bpy.context.view_layer.update()
